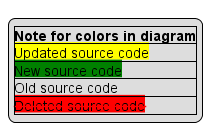

The diagram above was rendered by PlantUML. Its source (embedded in the PNG):
@startuml images\noteDiagram.png
legend left
    |=Note for colors in diagram|
    |<back:Yellow>Updated source code</back>|
    |<back:Green>New source code</back>|
    |<back>Old source code</back>|
    |<back:red><strike>Deleted source code|
endlegend
@enduml